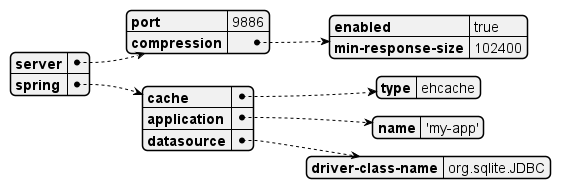

The diagram above was rendered by PlantUML. Its source (embedded in the PNG):
@startyaml yaml-preview-demo
server:
  port: 9886
  compression:
    enabled: true
    min-response-size: 102400
spring:
  cache:
    type: ehcache
  application:
    name: 'my-app'
  datasource:
    driver-class-name: org.sqlite.JDBC
@endyaml